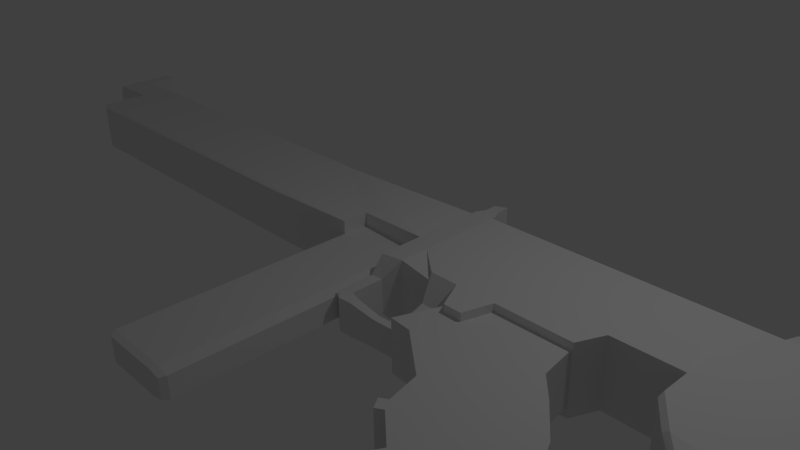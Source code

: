# Source: Thompson.blend  (saved by Blender 2.71.0; exported with 4.5.12 LTS)
import bpy
from mathutils import Matrix  # noqa: F401  (used for matrix-valued properties, if any)

bpy.ops.wm.read_factory_settings(use_empty=True)
scene = bpy.context.scene
scene.name = 'Scene'

# ---- collections
col_collection_1 = bpy.data.collections.new('Collection 1'); scene.collection.children.link(col_collection_1)

# ---- materials (node trees are filled in below, after node groups)
mat_material = bpy.data.materials.new('Material')
mat_material.alpha_threshold = 0.0
mat_material.use_transparent_shadow = False
mat_material.roughness = 0.5
mat_material.line_color = (0.0, 0.0, 0.0, 1.0)

# ---- material node trees

# ---- world
world_world = bpy.data.worlds.new('World'); scene.world = world_world
world_world.color = (0.05088, 0.05088, 0.05088)
world_world.use_sun_shadow = False
world_world.sun_shadow_jitter_overblur = 0.0
world_world.cycles.sampling_method = 'MANUAL'
world_world.cycles.sample_map_resolution = 256

# ---- cameras
cam_camera = bpy.data.cameras.new('Camera')
cam_camera.clip_end = 100.0
cam_camera.lens = 35.0
cam_camera.sensor_width = 32.0
cam_camera.sensor_height = 18.0
cam_camera.ortho_scale = 7.314
cam_camera.dof.focus_distance = 0.0
cam_camera.dof.aperture_fstop = 128.0

# ---- lights
light_lamp = bpy.data.lights.new('Lamp', 'POINT')
light_lamp.transmission_factor = 0.0
light_lamp.cutoff_distance = 30.0
light_lamp.energy = 100.0
light_lamp.shadow_buffer_clip_start = 1.001
light_lamp.shadow_soft_size = 0.1
light_lamp.shadow_maximum_resolution = 0.006
light_lamp.use_absolute_resolution = True
light_lamp.cycles.use_multiple_importance_sampling = False

# ---- meshes
me_cube = bpy.data.meshes.new('Cube')
me_cube.from_pydata([(4.344, 3.499, -1.932), (4.408, 5.683, -1.932), (7.319, 5.571, -1.932), (6.875, 0.496, -1.932), (4.344, 3.499, 1.932), (4.408, 5.683, 1.932), (7.319, 5.571, 1.932), (6.875, 0.496, 1.932), (4.408, 4.53, 1.932), (4.408, 4.53, -1.932), (3.693, 3.554, -1.932), (3.693, 3.554, 1.932), (4.317, 5.136, 1.932), (4.317, 5.136, -1.932), (5.679, 2.425, -1.932), (5.679, 2.425, 1.932), (6.043, 1.214, -1.932), (6.043, 1.214, 1.932), (5.866, 1.499, -1.932), (5.866, 1.499, 1.932), (5.842, 1.089, -1.932), (5.842, 1.089, 1.932), (5.664, 1.374, -1.932), (5.664, 1.374, 1.932), (7.488, 4.383, -1.932), (7.065, -0.452, -1.932), (7.488, 4.383, 1.932), (7.065, -0.452, 1.932), (8.072, 3.752, -1.932), (7.718, -0.2918, -1.932), (8.072, 3.752, 1.932), (7.718, -0.2918, 1.932), (8.867, 2.771, -1.932), (8.672, 0.5361, -1.932), (8.867, 2.771, 1.932), (8.672, 0.5361, 1.932), (9.196, 2.058, -1.932), (9.119, 1.181, -1.932), (9.196, 2.058, 1.932), (9.119, 1.181, 1.932), (6.671, 0.1475, -1.932), (6.671, 0.1475, 1.932), (6.788, -0.4329, -1.932), (6.788, -0.4329, 1.932), (6.501, -0.02928, -1.932), (6.501, -0.02928, 1.932), (6.562, -0.3356, -1.932), (6.562, -0.3356, 1.932), (9.681, 5.253, -2.697), (9.681, 7.411, -2.697), (11.84, 7.411, -2.697), (11.84, 5.253, -2.697), (9.681, 5.253, 2.697), (9.681, 7.411, 2.697), (11.84, 7.411, 2.697), (11.84, 5.253, 2.697), (10.4, 4.266, -2.697), (12.51, 3.842, -2.697), (10.4, 4.266, 2.697), (12.51, 3.842, 2.697), (16.3, 5.879, -2.222), (16.3, 4.101, -2.222), (16.3, 5.879, 2.222), (16.3, 4.101, 2.222), (16.86, 2.938, -2.222), (16.86, 2.938, 2.222), (18.07, 6.285, -3.005), (17.82, 3.895, -3.005), (18.07, 6.285, 3.005), (17.82, 3.895, 3.005), (17.65, 2.331, -3.005), (17.65, 2.331, 3.005), (27.34, 4.016, -3.005), (27.09, 1.626, -3.005), (27.34, 4.016, 3.005), (27.09, 1.626, 3.005), (21.27, -0.1704, -3.005), (21.27, -0.1704, 3.005), (26.95, -2.523, -2.215), (26.95, -2.523, 2.215), (26.14, -2.773, -2.215), (26.14, -2.773, 2.215), (27.44, 3.704, -2.698), (27.21, 1.558, -2.698), (27.44, 3.704, 2.698), (27.21, 1.558, 2.698), (27.08, -2.167, -1.989), (27.08, -2.167, 1.989), (18.76, 6.202, -2.568), (18.76, 6.202, 2.568), (26.69, 4.263, -2.568), (26.69, 4.263, 2.568), (12.31, 7.417, -2.342), (12.31, 7.417, 2.342), (16.19, 6.087, -1.93), (16.19, 6.087, 1.93), (17.73, 6.44, -2.61), (17.73, 6.44, 2.61), (10.75, 3.869, -2.52), (12.73, 3.473, -2.52), (10.75, 3.869, 2.52), (12.73, 3.473, 2.52), (16.79, 2.628, -2.077), (16.79, 2.628, 2.077), (17.53, 2.06, -2.809), (17.53, 2.06, 2.809), (20.92, -0.2777, -2.809), (20.92, -0.2777, 2.809), (25.47, -2.71, -2.07), (25.47, -2.71, 2.07), (9.601, 5.174, -2.304), (9.601, 7.017, -2.304), (9.601, 5.174, 2.304), (9.601, 7.017, 2.304), (10.21, 4.33, -2.304), (10.21, 4.33, 2.304), (10.52, 3.991, -2.153), (10.52, 3.991, 2.153), (1.134, 1.0, -1.0), (1.134, -1.0, -1.0), (-0.8656, -1.0, -1.0), (-0.8656, 1.0, -1.0), (1.134, 1.0, 1.0), (1.134, -1.0, 1.0), (-0.8656, -1.0, 1.0), (-0.8656, 1.0, 1.0), (1.489, 1.0, -0.8), (1.489, -1.0, -0.8), (1.489, 1.0, 0.8), (1.489, -1.0, 0.8), (1.08, -1.184, -0.9), (-0.7204, -1.184, -0.9), (1.08, -1.184, 0.9), (-0.7204, -1.184, 0.9), (1.399, -1.184, -0.72), (1.399, -1.184, 0.72), (1.134, 7.54, -1.0), (-0.8656, 7.54, -1.0), (1.134, 7.54, 1.0), (-0.8656, 7.54, 1.0), (1.489, 7.54, -0.8), (1.489, 7.54, 0.8), (-0.8273, 6.766, -2.042), (-3.664, 8.581, -2.042), (1.475, 8.7, -2.31), (1.475, 6.647, -2.31), (-0.8273, 6.766, 2.042), (-3.664, 8.581, 2.042), (1.475, 8.7, 2.31), (1.475, 6.647, 2.31), (2.214, 8.71, -2.533), (2.214, 6.458, -2.533), (2.214, 8.71, 2.533), (2.214, 6.458, 2.533), (14.06, 8.71, -1.9), (14.06, 6.458, -2.533), (14.06, 8.71, 2.533), (14.06, 6.458, 2.533), (14.06, 8.606, -2.3), (14.06, 6.561, -2.3), (14.06, 8.606, 2.3), (14.06, 6.561, 2.3), (14.17, 8.792, -2.718), (14.17, 6.376, -2.718), (14.17, 8.792, 2.718), (14.17, 6.376, 2.718), (14.71, 8.792, -2.718), (14.71, 6.376, -2.718), (14.71, 8.792, 2.718), (14.71, 6.376, 2.718), (14.85, 8.687, -2.481), (14.85, 6.481, -2.481), (14.85, 8.687, 2.481), (14.85, 6.481, 2.481), (10.18, 8.71, -1.9), (10.18, 8.71, 2.533), (10.18, 8.71, -1.271), (14.06, 8.71, -1.271), (10.18, 8.71, 1.904), (14.06, 8.71, 1.904), (10.43, 9.587, -1.06), (13.8, 9.587, -1.06), (10.43, 9.587, 1.694), (13.8, 9.587, 1.694), (13.8, 9.013, -0.3786), (10.43, 9.013, -0.3786), (10.43, 9.013, 0.9888), (13.8, 9.013, 0.9888), (9.783, 6.458, -2.533), (9.783, 6.458, 2.533), (2.214, 6.178, -2.533), (2.214, 6.178, 2.533), (9.783, 6.178, -2.533), (9.783, 6.178, 2.533), (7.749, 6.178, 2.533), (7.749, 6.178, -2.533), (3.15, 5.413, -2.533), (3.15, 5.413, 2.533), (7.41, 5.413, 2.533), (7.41, 5.413, -2.533), (5.173, 5.413, 2.533), (5.173, 5.413, -2.533), (3.986, 5.413, 2.533), (3.986, 5.413, -2.533), (4.921, 4.559, 2.533), (4.921, 4.559, -2.533), (4.39, 4.559, 2.533), (4.39, 4.559, -2.533), (3.304, 4.93, -0.9766), (3.304, 4.93, 0.9766), (3.707, 4.93, 0.9766), (3.707, 4.93, -0.9766), (3.316, 4.381, -0.5872), (3.316, 4.381, 0.5872), (3.509, 4.236, 0.5872), (3.509, 4.236, -0.5872), (3.083, 4.059, -0.4579), (3.083, 4.059, 0.4579), (3.234, 3.946, 0.4579), (3.234, 3.946, -0.4579), (1.475, 5.308, -2.31), (1.475, 5.308, 2.31), (2.214, 5.308, -2.533), (2.214, 5.308, 2.533), (3.342, 6.458, -2.02), (3.342, 6.458, 2.02), (3.342, 5.308, -2.02), (3.342, 5.308, 2.02), (1.476, 4.919, -1.118), (1.476, 4.919, 1.118), (1.876, 4.919, -1.226), (1.876, 4.919, 1.226), (1.476, 3.792, -1.118), (1.476, 3.792, 1.118), (1.799, 3.558, -1.226), (1.799, 3.558, 1.226), (1.876, 3.942, 1.226), (1.876, 3.942, -1.226), (2.2, 3.584, -1.226), (2.2, 3.584, 1.226), (2.2, 3.851, 1.226), (2.2, 3.851, -1.226), (3.016, 3.583, -1.0), (3.016, 3.583, 1.0), (3.016, 3.801, 1.0), (3.016, 3.801, -1.0), (3.995, 3.624, -1.0), (3.995, 3.624, 1.0), (3.955, 3.838, 1.0), (3.955, 3.838, -1.0), (1.473, 8.862, -2.31), (1.473, 8.862, 2.31), (2.212, 8.872, -2.533), (2.212, 8.872, 2.533), (2.212, 8.872, 0.0), (1.475, 8.7, 0.0), (1.473, 8.862, 0.0), (2.212, 8.872, -1.267), (1.473, 8.862, -1.155), (2.212, 8.872, 1.267), (1.473, 8.862, 1.155), (1.608, 9.118, -2.31), (1.608, 9.118, 2.31), (2.07, 9.124, -2.533), (2.07, 9.124, 2.533), (2.07, 9.124, -1.267), (1.608, 9.118, -1.155), (2.07, 9.124, 1.267), (1.608, 9.118, 1.155), (1.605, 9.524, -2.31), (1.605, 9.524, 2.31), (2.066, 9.524, -2.533), (2.066, 9.524, 2.533), (2.066, 9.524, -1.267), (1.605, 9.524, -1.155), (2.066, 9.524, 1.267), (1.605, 9.524, 1.155), (-15.14, 6.766, -2.042), (-15.14, 8.581, -2.042), (-15.14, 6.766, 2.042), (-15.14, 8.581, 2.042), (-0.8273, 5.96, -2.042), (-0.8273, 5.96, 2.042), (-15.14, 5.96, -2.042), (-15.14, 5.96, 2.042), (-3.909, 5.852, -1.955), (-3.909, 5.852, 1.955), (-14.89, 5.852, -1.955), (-14.89, 5.852, 1.955), (-3.874, 8.662, -1.967), (-3.874, 8.662, 1.967), (-14.93, 8.662, -1.967), (-14.93, 8.662, 1.967), (-15.14, 7.585, 2.042), (-15.14, 7.585, -2.042), (-16.32, 8.581, -2.042), (-16.32, 8.581, 2.042), (-16.32, 7.585, 2.042), (-16.32, 7.585, -2.042), (-16.43, 8.922, -2.042), (-16.43, 8.922, 2.042), (-16.43, 7.573, 2.042), (-16.43, 7.573, -2.042), (-16.83, 8.922, -2.042), (-16.83, 8.922, 2.042), (-16.83, 7.57, 2.042), (-16.83, 7.57, -2.042), (-17.39, 8.821, -1.11), (-17.39, 8.821, 1.11), (-17.39, 7.754, 1.11), (-17.39, 7.754, -1.11), (-16.83, 8.922, 0.0), (-16.43, 8.922, 0.0), (-16.43, 8.922, 1.021), (-16.83, 8.922, 1.021), (-16.83, 8.922, -1.021), (-16.43, 8.922, -1.021), (-16.43, 9.613, -2.042), (-16.43, 9.613, 2.042), (-16.83, 9.613, -2.042), (-16.83, 9.613, 2.042), (-16.43, 9.613, 1.021), (-16.83, 9.613, 1.021), (-16.83, 9.613, -1.021), (-16.43, 9.613, -1.021)], [], [(6, 2, 1), (15, 4, 0), (2, 24, 25), (2, 14, 0), (2, 3, 14), (8, 4, 15), (12, 13, 10), (4, 8, 12), (0, 10, 13), (4, 11, 10), (14, 18, 19), (19, 18, 22), (7, 17, 16), (7, 15, 19), (3, 16, 18), (20, 21, 23), (19, 23, 21), (18, 16, 20), (17, 21, 20), (24, 28, 29), (7, 41, 43), (6, 26, 24), (6, 7, 27), (25, 29, 31), (29, 28, 32), (26, 27, 31), (26, 30, 28), (29, 33, 35), (32, 36, 37), (30, 34, 32), (31, 35, 34), (39, 37, 36), (33, 37, 39), (34, 38, 36), (35, 39, 38), (41, 45, 47), (3, 25, 42), (27, 43, 42), (3, 40, 41), (44, 46, 47), (40, 42, 46), (43, 47, 46), (40, 44, 45), (54, 50, 49), (100, 117, 116), (51, 61, 64), (48, 51, 57), (49, 50, 51), (54, 53, 52), (77, 71, 105), (52, 58, 59), (55, 59, 65), (98, 116, 114), (76, 106, 104), (61, 67, 70), (63, 65, 71), (50, 60, 61), (54, 55, 63), (66, 60, 94), (70, 67, 73), (71, 77, 75), (80, 81, 109), (61, 60, 66), (63, 69, 68), (68, 97, 95), (79, 87, 85), (77, 81, 79), (66, 72, 73), (81, 77, 107), (68, 69, 75), (79, 81, 80), (74, 91, 89), (76, 73, 78), (78, 73, 83), (80, 108, 106), (85, 83, 82), (83, 85, 87), (78, 86, 87), (72, 82, 83), (74, 75, 85), (89, 91, 90), (72, 74, 84), (72, 90, 91), (72, 66, 88), (66, 68, 89), (93, 95, 94), (95, 97, 96), (54, 62, 95), (66, 96, 97), (50, 92, 94), (54, 93, 92), (100, 98, 99), (101, 99, 102), (107, 106, 108), (5, 1, 9), (104, 106, 107), (102, 64, 70), (71, 65, 103), (57, 64, 102), (59, 101, 103), (100, 58, 115), (56, 57, 99), (58, 100, 101), (113, 111, 110), (110, 114, 115), (115, 114, 116), (58, 52, 112), (56, 114, 110), (49, 48, 110), (53, 113, 112), (53, 49, 111), (134, 132, 133), (3, 2, 25), (15, 6, 5), (9, 1, 2), (15, 7, 6), (9, 13, 12), (17, 7, 19), (14, 3, 18), (26, 6, 27), (33, 29, 32), (33, 32, 37), (30, 31, 34), (34, 35, 38), (98, 100, 116), (64, 61, 70), (69, 63, 71), (109, 81, 107), (68, 74, 89), (76, 80, 106), (82, 72, 84), (90, 72, 88), (68, 66, 97), (103, 102, 105), (98, 56, 99), (59, 58, 101), (113, 53, 111), (125, 124, 123), (123, 129, 128), (129, 123, 132), (124, 125, 121), (128, 141, 138), (126, 128, 129), (127, 134, 130), (118, 136, 140), (119, 118, 126), (129, 135, 134), (195, 201, 190), (124, 133, 132), (124, 120, 131), (120, 119, 130), (136, 137, 139), (136, 138, 141), (126, 140, 141), (122, 138, 139), (121, 125, 139), (121, 137, 136), (144, 150, 151), (143, 147, 148), (144, 143, 255), (294, 143, 142), (143, 144, 145), (149, 148, 147), (174, 188, 151), (149, 221, 223), (148, 149, 153), (189, 193, 192), (119, 120, 121), (154, 158, 159), (175, 156, 179), (159, 158, 162), (175, 152, 153), (157, 161, 160), (155, 159, 161), (162, 166, 167), (160, 177, 179), (161, 165, 164), (159, 163, 165), (167, 166, 170), (158, 160, 164), (163, 167, 169), (165, 169, 168), (164, 168, 166), (173, 171, 170), (168, 169, 173), (167, 171, 173), (176, 177, 154), (168, 172, 170), (152, 175, 178), (178, 176, 150), (185, 184, 181), (177, 176, 180), (187, 183, 179), (185, 180, 176), (186, 187, 184), (182, 183, 187), (189, 188, 155), (194, 198, 199), (151, 190, 191), (220, 229, 221), (188, 192, 195), (194, 195, 192), (190, 196, 197), (202, 210, 211), (198, 194, 200), (196, 190, 203), (200, 201, 199), (203, 207, 206), (207, 205, 204), (203, 201, 205), (202, 206, 204), (201, 200, 204), (211, 210, 214), (202, 197, 209), (203, 211, 208), (214, 218, 219), (196, 208, 209), (209, 213, 214), (208, 211, 215), (208, 212, 213), (216, 219, 218), (214, 213, 217), (215, 219, 216), (212, 216, 217), (223, 221, 229), (145, 151, 222), (151, 224, 226), (225, 227, 226), (243, 239, 234), (223, 227, 225), (222, 226, 227), (153, 225, 224), (233, 236, 231), (235, 236, 233), (232, 234, 235), (223, 231, 230), (220, 228, 229), (236, 240, 241), (234, 232, 237), (232, 228, 230), (231, 236, 237), (240, 244, 245), (236, 235, 239), (237, 241, 238), (244, 248, 249), (265, 257, 150), (240, 239, 243), (241, 245, 242), (248, 247, 246), (238, 242, 243), (244, 243, 247), (245, 249, 246), (242, 246, 247), (256, 254, 257), (257, 265, 266), (262, 251, 152), (150, 254, 152), (148, 251, 260), (255, 256, 258), (256, 260, 259), (260, 268, 267), (265, 273, 274), (267, 268, 276), (251, 262, 268), (259, 267, 264), (258, 266, 261), (253, 264, 262), (250, 261, 263), (252, 263, 265), (276, 270, 272), (274, 273, 271), (262, 270, 276), (267, 275, 272), (264, 272, 270), (263, 261, 269), (263, 271, 273), (266, 274, 269), (293, 297, 298), (279, 284, 282), (147, 290, 292), (142, 281, 283), (146, 147, 280), (284, 288, 286), (277, 283, 284), (146, 282, 281), (286, 288, 287), (283, 287, 288), (281, 285, 287), (282, 286, 285), (289, 291, 292), (280, 292, 291), (143, 278, 291), (143, 289, 290), (279, 293, 294), (298, 297, 301), (294, 298, 295), (278, 295, 296), (280, 296, 297), (301, 305, 306), (298, 302, 299), (297, 296, 300), (295, 312, 296), (299, 302, 306), (305, 309, 310), (314, 322, 321), (300, 304, 305), (309, 308, 307), (306, 310, 307), (307, 308, 314), (315, 303, 307), (312, 311, 314), (316, 324, 323), (316, 315, 311), (317, 319, 323), (321, 322, 320), (313, 321, 318), (304, 320, 322), (300, 318, 320), (303, 319, 317), (315, 323, 319), (299, 317, 324), (131, 130, 133), (135, 132, 134), (146, 142, 145), (294, 278, 143), (188, 174, 154), (148, 152, 251), (155, 154, 159), (189, 157, 156), (157, 155, 161), (158, 154, 177), (156, 160, 179), (158, 177, 160), (161, 159, 165), (162, 158, 164), (169, 167, 173), (166, 168, 170), (179, 183, 182), (176, 174, 150), (177, 181, 184), (178, 182, 186), (184, 187, 177), (187, 179, 177), (176, 178, 186), (176, 186, 185), (153, 194, 189), (188, 195, 151), (194, 193, 189), (194, 153, 191), (203, 202, 211), (202, 200, 191), (191, 197, 202), (195, 199, 201), (190, 201, 203), (197, 196, 209), (149, 145, 221), (222, 230, 228), (222, 223, 230), (228, 232, 233), (235, 234, 239), (258, 257, 266), (150, 144, 252), (148, 260, 255), (263, 252, 144), (255, 258, 144), (150, 257, 254), (254, 259, 152), (259, 253, 152), (260, 256, 255), (259, 260, 267), (258, 250, 144), (280, 147, 292), (282, 284, 286), (293, 279, 146), (283, 281, 287), (289, 143, 291), (295, 299, 316), (306, 305, 310), (295, 316, 312), (312, 313, 296), (313, 300, 296), (308, 304, 314), (315, 307, 311), (305, 304, 308), (107, 105, 102), (5, 6, 1), (14, 15, 0), (9, 2, 0), (11, 12, 10), (11, 4, 12), (9, 0, 13), (0, 4, 10), (15, 14, 19), (23, 19, 22), (3, 7, 16), (22, 20, 23), (17, 19, 21), (22, 18, 20), (16, 17, 20), (25, 24, 29), (27, 7, 43), (2, 6, 24), (27, 25, 31), (30, 26, 31), (24, 26, 28), (31, 29, 35), (28, 30, 32), (38, 39, 36), (35, 33, 39), (32, 34, 36), (43, 41, 47), (40, 3, 42), (25, 27, 42), (7, 3, 41), (45, 44, 47), (44, 40, 46), (42, 43, 46), (41, 40, 45), (53, 54, 49), (57, 51, 64), (56, 48, 57), (48, 49, 51), (55, 54, 52), (107, 77, 105), (55, 52, 59), (63, 55, 65), (56, 98, 114), (70, 76, 104), (51, 50, 61), (62, 54, 63), (96, 66, 94), (76, 70, 73), (69, 71, 75), (108, 80, 109), (67, 61, 66), (62, 63, 68), (62, 68, 95), (75, 79, 85), (75, 77, 79), (67, 66, 73), (74, 68, 75), (78, 79, 80), (80, 76, 78), (86, 78, 83), (84, 85, 82), (86, 83, 87), (79, 78, 87), (73, 72, 83), (84, 74, 85), (88, 89, 90), (74, 72, 91), (88, 66, 89), (92, 93, 94), (94, 95, 96), (93, 54, 95), (60, 50, 94), (50, 54, 92), (101, 100, 99), (103, 101, 102), (109, 107, 108), (8, 5, 9), (104, 102, 70), (105, 71, 103), (99, 57, 102), (65, 59, 103), (117, 100, 115), (112, 113, 110), (112, 110, 115), (117, 115, 116), (115, 58, 112), (48, 56, 110), (111, 49, 110), (52, 53, 112), (130, 134, 133), (8, 15, 5), (8, 9, 12), (122, 125, 123), (122, 123, 128), (135, 129, 132), (120, 124, 121), (122, 128, 138), (127, 126, 129), (119, 127, 130), (126, 118, 140), (127, 119, 126), (127, 129, 134), (151, 195, 190), (123, 124, 132), (133, 124, 131), (131, 120, 130), (138, 136, 139), (140, 136, 141), (128, 126, 141), (125, 122, 139), (137, 121, 139), (118, 121, 136), (145, 144, 151), (255, 143, 148), (277, 294, 142), (142, 143, 145), (146, 149, 147), (150, 174, 151), (153, 149, 223), (152, 148, 153), (188, 189, 192), (118, 119, 121), (178, 175, 179), (163, 159, 162), (189, 175, 153), (156, 157, 160), (163, 162, 167), (160, 161, 164), (171, 167, 170), (165, 163, 169), (164, 165, 168), (162, 164, 166), (172, 173, 170), (172, 168, 173), (174, 176, 154), (152, 178, 150), (180, 185, 181), (181, 177, 180), (185, 186, 184), (186, 182, 187), (157, 189, 155), (195, 194, 199), (153, 151, 191), (145, 220, 221), (193, 194, 192), (191, 190, 197), (198, 200, 199), (202, 203, 206), (206, 207, 204), (207, 203, 205), (200, 202, 204), (205, 201, 204), (215, 211, 214), (210, 202, 209), (196, 203, 208), (215, 214, 219), (210, 209, 214), (212, 208, 215), (209, 208, 213), (217, 216, 218), (218, 214, 217), (212, 215, 216), (213, 212, 217), (231, 223, 229), (220, 145, 222), (222, 151, 226), (224, 225, 226), (238, 243, 234), (153, 223, 225), (223, 222, 227), (151, 153, 224), (229, 233, 231), (233, 232, 235), (237, 236, 241), (237, 232, 230), (230, 231, 237), (241, 240, 245), (240, 236, 239), (234, 237, 238), (245, 244, 249), (252, 265, 150), (244, 240, 243), (238, 241, 242), (249, 248, 246), (248, 244, 247), (242, 245, 246), (243, 242, 247), (258, 256, 257), (253, 262, 152), (254, 256, 259), (266, 265, 274), (275, 267, 276), (260, 251, 268), (253, 259, 264), (250, 258, 261), (275, 276, 272), (269, 274, 271), (268, 262, 276), (264, 267, 272), (262, 264, 270), (271, 263, 269), (265, 263, 273), (261, 266, 269), (294, 293, 298), (146, 279, 282), (277, 142, 283), (293, 146, 280), (279, 277, 284), (142, 146, 281), (285, 286, 287), (284, 283, 288), (281, 282, 285), (290, 289, 292), (278, 280, 291), (147, 143, 290), (277, 279, 294), (302, 298, 301), (278, 294, 295), (280, 278, 296), (293, 280, 297), (302, 301, 306), (295, 298, 299), (301, 297, 300), (303, 299, 306), (313, 314, 321), (301, 300, 305), (310, 309, 307), (303, 306, 307), (311, 307, 314), (313, 312, 314), (315, 316, 323), (312, 316, 311), (324, 317, 323), (318, 321, 320), (300, 313, 318), (314, 304, 322), (304, 300, 320), (299, 303, 317), (303, 315, 319), (316, 299, 324), (149, 146, 145), (155, 188, 154), (175, 189, 156), (178, 179, 182), (200, 194, 191), (220, 222, 228), (229, 228, 233), (250, 263, 144), (309, 305, 308), (104, 107, 102)])
_uv = me_cube.uv_layers.new(name='UVMap')
_uv.uv.foreach_set('vector', [0.5682, 0.9881, 0.5341, 0.9881, 0.5341, 0.9301, 0.6023, 0.9512, 0.6023, 0.9811, 0.5682, 0.9811, 0.8617, 0.7628, 0.8742, 0.7392, 0.945, 0.6576, 0.8617, 0.7628, 0.9319, 0.7279, 0.9416, 0.765, 0.8617, 0.7628, 0.936, 0.6772, 0.9319, 0.7279, 0.9269, 0.5208, 0.9416, 0.5385, 0.9319, 0.5757, 0.6023, 0.9647, 0.6023, 0.9301, 0.6336, 0.9301, 0.9416, 0.5385, 0.9269, 0.5208, 0.9206, 0.5087, 0.9416, 0.765, 0.9524, 0.7747, 0.9206, 0.7949, 0.6919, 0.9647, 0.6778, 0.9647, 0.6778, 0.9301, 0.5682, 0.9512, 0.5682, 0.9301, 0.6023, 0.9301, 0.9524, 0.7729, 0.9524, 0.7382, 0.9576, 0.7382, 0.6584, 0.9301, 0.6778, 0.9301, 0.6778, 0.9647, 0.936, 0.6264, 0.9319, 0.5757, 0.9407, 0.5949, 0.936, 0.6772, 0.9413, 0.7012, 0.9407, 0.7087, 0.7178, 0.9647, 0.7178, 0.9301, 0.7248, 0.9301, 0.9407, 0.5949, 0.9459, 0.5944, 0.9465, 0.6019, 0.9407, 0.7087, 0.9413, 0.7012, 0.9465, 0.7016, 0.7364, 0.9647, 0.7317, 0.9647, 0.7317, 0.9301, 0.8742, 0.7392, 0.8721, 0.72, 0.9313, 0.6518, 0.936, 0.6264, 0.9441, 0.6299, 0.9497, 0.642, 0.9524, 0.6879, 0.9524, 0.6611, 0.9865, 0.6611, 0.8617, 0.5407, 0.936, 0.6264, 0.945, 0.646, 0.5341, 0.9409, 0.5341, 0.9559, 0.5, 0.9559, 0.9313, 0.6518, 0.8721, 0.72, 0.8709, 0.6917, 0.8742, 0.5644, 0.945, 0.646, 0.9313, 0.6518, 0.9524, 0.6611, 0.9524, 0.6442, 0.9865, 0.6442, 0.5341, 0.9559, 0.5341, 0.9794, 0.5, 0.9794, 0.8709, 0.6917, 0.8744, 0.6745, 0.8872, 0.6597, 0.9524, 0.6442, 0.9524, 0.6186, 0.9865, 0.6186, 0.9313, 0.6518, 0.9036, 0.6495, 0.8709, 0.6118, 0.9524, 0.5827, 0.9865, 0.5827, 0.9865, 0.6013, 0.5341, 0.9794, 0.5341, 0.9911, 0.5, 0.9911, 0.9524, 0.6186, 0.9524, 0.6013, 0.9865, 0.6013, 0.9036, 0.6495, 0.8872, 0.6438, 0.8744, 0.629, 0.9441, 0.6299, 0.9495, 0.6309, 0.9524, 0.6372, 0.936, 0.6772, 0.945, 0.6576, 0.9497, 0.6616, 0.5, 0.9409, 0.5, 0.9348, 0.5341, 0.9348, 0.7178, 0.9647, 0.7105, 0.9647, 0.7105, 0.9301, 0.7248, 0.9301, 0.7317, 0.9301, 0.7317, 0.9647, 0.9441, 0.6736, 0.9497, 0.6616, 0.9524, 0.6664, 0.5, 0.9348, 0.5, 0.9301, 0.5341, 0.9301, 0.7105, 0.9647, 0.7054, 0.9647, 0.7054, 0.9301, 0.8113, 0.7825, 0.859, 0.7825, 0.859, 0.8263, 0.9558, 0.9343, 0.9526, 0.9392, 0.9145, 0.9392, 0.5973, 0.5587, 0.5965, 0.6617, 0.5746, 0.6801, 0.5857, 0.5119, 0.5973, 0.5587, 0.5708, 0.5811, 0.6319, 0.5, 0.6435, 0.5468, 0.5973, 0.5587, 0.7978, 0.8832, 0.7862, 0.93, 0.74, 0.9182, 0.6864, 0.6367, 0.7205, 0.729, 0.714, 0.7302, 0.74, 0.9182, 0.7228, 0.8972, 0.7251, 0.849, 0.7516, 0.8714, 0.7251, 0.849, 0.7289, 0.7499, 0.9539, 0.5, 0.9572, 0.5038, 0.9558, 0.5127, 0.5321, 0.7934, 0.5279, 0.7862, 0.5597, 0.6999, 0.5965, 0.6617, 0.6005, 0.696, 0.5662, 0.701, 0.7508, 0.7684, 0.7289, 0.7499, 0.7205, 0.729, 0.6435, 0.5468, 0.6345, 0.6519, 0.5965, 0.6617, 0.7978, 0.8832, 0.7516, 0.8714, 0.7508, 0.7684, 0.653, 0.6884, 0.6345, 0.6519, 0.6382, 0.6482, 0.5662, 0.701, 0.6005, 0.696, 0.6018, 0.9097, 0.7205, 0.729, 0.6864, 0.6367, 0.7561, 0.5203, 0.8669, 0.8223, 0.906, 0.8223, 0.9048, 0.837, 0.5965, 0.6617, 0.6345, 0.6519, 0.653, 0.6884, 0.7508, 0.7684, 0.7548, 0.734, 0.8073, 0.7417, 0.8073, 0.7417, 0.8086, 0.7501, 0.7926, 0.7818, 0.6663, 0.5009, 0.6746, 0.5, 0.7552, 0.5174, 0.6864, 0.6367, 0.6566, 0.5171, 0.6663, 0.5009, 0.653, 0.6884, 0.6543, 0.9021, 0.6018, 0.9097, 0.6566, 0.5171, 0.6864, 0.6367, 0.6822, 0.6439, 0.8073, 0.7417, 0.7548, 0.734, 0.7561, 0.5203, 0.906, 0.8036, 0.906, 0.8223, 0.8669, 0.8223, 0.8086, 0.5, 0.8125, 0.5109, 0.8125, 0.6534, 0.5321, 0.7934, 0.6018, 0.9097, 0.512, 0.9291, 0.512, 0.9291, 0.6018, 0.9097, 0.6009, 0.9126, 0.5023, 0.9129, 0.5, 0.8979, 0.5279, 0.7862, 0.8113, 0.9136, 0.859, 0.9136, 0.859, 0.959, 0.859, 0.9136, 0.8113, 0.9136, 0.8176, 0.8333, 0.8547, 0.8263, 0.8527, 0.8333, 0.8176, 0.8333, 0.6543, 0.9021, 0.648, 0.9057, 0.6009, 0.9126, 0.8086, 0.528, 0.7561, 0.5203, 0.7552, 0.5174, 0.8125, 0.6534, 0.8125, 0.5109, 0.8578, 0.5109, 0.8617, 0.9664, 0.8086, 0.9664, 0.8113, 0.959, 0.8617, 0.5, 0.8578, 0.5109, 0.8125, 0.5109, 0.8617, 0.5, 0.8617, 0.6667, 0.8578, 0.6534, 0.8617, 0.6667, 0.8086, 0.6667, 0.8125, 0.6534, 0.8145, 0.7728, 0.8181, 0.7068, 0.8522, 0.7068, 0.8181, 0.7068, 0.8121, 0.6722, 0.8582, 0.6722, 0.7978, 0.8832, 0.7888, 0.7782, 0.7926, 0.7818, 0.8617, 0.6667, 0.8582, 0.6722, 0.8121, 0.6722, 0.6435, 0.5468, 0.646, 0.5569, 0.6382, 0.6482, 0.8113, 0.7825, 0.8145, 0.7728, 0.8558, 0.7728, 0.9558, 0.9343, 0.9113, 0.9343, 0.9113, 0.8915, 0.9558, 0.8915, 0.9113, 0.8915, 0.9152, 0.8036, 0.9113, 0.9313, 0.8617, 0.9313, 0.8682, 0.837, 0.6584, 0.9301, 0.6584, 0.9647, 0.6336, 0.9647, 0.8617, 1.0, 0.8617, 0.9313, 0.9113, 0.9313, 0.5676, 0.6803, 0.5746, 0.6801, 0.5662, 0.701, 0.7205, 0.729, 0.7289, 0.7499, 0.7219, 0.7497, 0.5708, 0.5811, 0.5746, 0.6801, 0.5676, 0.6803, 0.7251, 0.849, 0.7183, 0.8423, 0.7219, 0.7497, 0.9984, 0.5, 1.0, 0.5104, 0.9965, 0.5127, 0.5684, 0.5329, 0.5708, 0.5811, 0.564, 0.5878, 0.7228, 0.8972, 0.7161, 0.8874, 0.7183, 0.8423, 0.9965, 0.5744, 0.9558, 0.5744, 0.9558, 0.5341, 0.9558, 0.5341, 0.9558, 0.5127, 0.9965, 0.5127, 0.9965, 0.5127, 0.9558, 0.5127, 0.9572, 0.5038, 1.0, 0.5104, 1.0, 0.5354, 0.9965, 0.5341, 0.9524, 0.5104, 0.9558, 0.5127, 0.9558, 0.5341, 0.9524, 0.5827, 0.9524, 0.5354, 0.9558, 0.5341, 1.0, 0.5827, 0.9965, 0.5744, 0.9965, 0.5341, 1.0, 0.5827, 0.9524, 0.5827, 0.9558, 0.5744, 0.4292, 0.913, 0.456, 0.9181, 0.456, 0.9471, 0.936, 0.6772, 0.8617, 0.7628, 0.945, 0.6576, 0.9319, 0.5757, 0.8617, 0.5407, 0.9118, 0.5, 0.9269, 0.7828, 0.9118, 0.8036, 0.8617, 0.7628, 0.9319, 0.5757, 0.936, 0.6264, 0.8617, 0.5407, 0.7054, 0.9647, 0.6919, 0.9647, 0.6919, 0.9301, 0.9413, 0.6024, 0.936, 0.6264, 0.9407, 0.5949, 0.9319, 0.7279, 0.936, 0.6772, 0.9407, 0.7087, 0.8742, 0.5644, 0.8617, 0.5407, 0.945, 0.646, 0.9036, 0.654, 0.9313, 0.6518, 0.8709, 0.6917, 0.9036, 0.654, 0.8709, 0.6917, 0.8872, 0.6597, 0.8721, 0.5836, 0.9313, 0.6518, 0.8709, 0.6118, 0.8709, 0.6118, 0.9036, 0.6495, 0.8744, 0.629, 0.9113, 0.9343, 0.9558, 0.9343, 0.9145, 0.9392, 0.5746, 0.6801, 0.5965, 0.6617, 0.5662, 0.701, 0.7548, 0.734, 0.7508, 0.7684, 0.7205, 0.729, 0.6543, 0.5321, 0.6566, 0.5171, 0.6822, 0.6439, 0.8086, 0.6667, 0.8086, 0.5, 0.8125, 0.6534, 0.5321, 0.7934, 0.5023, 0.9129, 0.5279, 0.7862, 0.859, 0.959, 0.8617, 0.9664, 0.8113, 0.959, 0.8578, 0.5109, 0.8617, 0.5, 0.8578, 0.6534, 0.8086, 0.6667, 0.8617, 0.6667, 0.8121, 0.6722, 0.9681, 0.6944, 0.9681, 0.7317, 0.9524, 0.6879, 0.5618, 0.5427, 0.5684, 0.5329, 0.564, 0.5878, 0.7251, 0.849, 0.7228, 0.8972, 0.7183, 0.8423, 0.9965, 0.5744, 1.0, 0.5827, 0.9558, 0.5744, 0.3579, 0.5353, 0.3579, 0.5093, 0.3909, 0.5093, 0.3909, 0.5093, 0.3968, 0.5092, 0.3968, 0.5352, 0.3968, 0.5092, 0.3909, 0.5093, 0.39, 0.5063, 0.4122, 0.6938, 0.4122, 0.726, 0.3791, 0.726, 0.3968, 0.5352, 0.3968, 0.6405, 0.3909, 0.6406, 0.3968, 0.6054, 0.4232, 0.6054, 0.4232, 0.6376, 0.3579, 0.6376, 0.3564, 0.6406, 0.3511, 0.6405, 0.352, 0.6053, 0.352, 0.5062, 0.3579, 0.5063, 0.352, 0.6375, 0.352, 0.6053, 0.3579, 0.6054, 0.4232, 0.6376, 0.4219, 0.6405, 0.3981, 0.6405, 0.04899, 0.6012, 0.06443, 0.6418, 0.05504, 0.6902, 0.3579, 0.5093, 0.3602, 0.5063, 0.39, 0.5063, 0.4122, 0.6938, 0.3791, 0.6938, 0.3807, 0.6909, 0.3189, 0.6375, 0.352, 0.6375, 0.3511, 0.6405, 0.4452, 0.7842, 0.4452, 0.8164, 0.4122, 0.8164, 0.4452, 0.7842, 0.4122, 0.7842, 0.4155, 0.7784, 0.3968, 0.6054, 0.3968, 0.5062, 0.4232, 0.5062, 0.3909, 0.5353, 0.3909, 0.6406, 0.3579, 0.6406, 0.3791, 0.726, 0.4122, 0.726, 0.4122, 0.8313, 0.3189, 0.6053, 0.3189, 0.5062, 0.352, 0.5062, 0.01434, 0.7047, 0.01328, 0.6929, 0.05042, 0.6905, 0.1632, 0.7039, 0.2307, 0.7039, 0.2351, 0.7867, 0.1587, 0.7867, 0.1632, 0.7039, 0.1969, 0.7867, 0.051, 0.9706, 0.02204, 0.7872, 0.05198, 0.7853, 0.02204, 0.7872, 0.01434, 0.7047, 0.04821, 0.7026, 0.1276, 0.7974, 0.09373, 0.7953, 0.1014, 0.7128, 0.008567, 0.5649, 0.04215, 0.5688, 0.05042, 0.6905, 0.08955, 0.7745, 0.1877, 0.7808, 0.1836, 0.8337, 0.04648, 0.776, 0.1718, 0.7841, 0.18, 0.8288, 0.3781, 0.8553, 0.3734, 0.8553, 0.3734, 0.7737, 0.352, 0.6375, 0.3189, 0.6375, 0.3189, 0.6053, 0.3041, 0.8685, 0.3058, 0.862, 0.3396, 0.862, 0.2351, 0.5626, 0.2351, 0.5062, 0.2455, 0.5062, 0.3396, 0.862, 0.3058, 0.862, 0.3027, 0.8553, 0.08396, 0.9233, 0.09264, 0.7953, 0.1298, 0.7977, 0.1587, 0.8683, 0.1604, 0.8646, 0.1943, 0.8646, 0.1587, 0.7867, 0.1604, 0.7904, 0.1604, 0.8646, 0.456, 0.913, 0.4649, 0.913, 0.4649, 0.9519, 0.1943, 0.8646, 0.196, 0.807, 0.196, 0.8582, 0.3396, 0.9361, 0.3426, 0.9429, 0.3027, 0.9429, 0.3396, 0.862, 0.3426, 0.8553, 0.3426, 0.9429, 0.4521, 0.7784, 0.4122, 0.7784, 0.4139, 0.7746, 0.3058, 0.862, 0.3058, 0.9361, 0.3027, 0.9429, 0.4813, 0.8313, 0.4827, 0.8313, 0.4827, 0.9189, 0.171, 0.9226, 0.1798, 0.9226, 0.1798, 0.9615, 0.4812, 0.6909, 0.4827, 0.6909, 0.4827, 0.7784, 0.4504, 0.6947, 0.4504, 0.7746, 0.4139, 0.7746, 0.4122, 0.6909, 0.4521, 0.6909, 0.4504, 0.6947, 0.4827, 0.8313, 0.4849, 0.8351, 0.4849, 0.9151, 0.298, 0.5626, 0.298, 0.5062, 0.3085, 0.5062, 0.4827, 0.6909, 0.4849, 0.6947, 0.4849, 0.7746, 0.2351, 0.6909, 0.2351, 0.5626, 0.2455, 0.5626, 0.2455, 0.5626, 0.298, 0.5626, 0.3189, 0.6909, 0.193, 0.9226, 0.193, 0.8683, 0.2043, 0.8683, 0.4669, 0.9756, 0.4669, 0.913, 0.4813, 0.9171, 0.201, 0.8434, 0.2105, 0.8548, 0.196, 0.8582, 0.4772, 0.7928, 0.4677, 0.7818, 0.4823, 0.7784, 0.1704, 0.9226, 0.1704, 0.8683, 0.193, 0.8683, 0.1587, 0.9226, 0.1587, 0.8683, 0.1704, 0.8683, 0.3734, 0.7737, 0.3734, 0.8553, 0.3027, 0.8553, 0.4838, 0.6632, 0.4786, 0.6632, 0.4786, 0.5816, 0.2947, 0.8757, 0.2994, 0.8757, 0.2994, 0.9573, 0.4012, 0.8313, 0.4076, 0.8866, 0.4012, 0.9057, 0.04215, 0.5688, 0.04677, 0.5685, 0.04899, 0.6012, 0.3763, 0.8553, 0.3763, 0.9369, 0.3426, 0.9369, 0.4521, 0.6909, 0.4677, 0.6909, 0.4677, 0.7725, 0.2347, 0.8683, 0.2268, 0.8432, 0.2268, 0.8118, 0.1414, 0.8942, 0.1284, 0.8988, 0.1438, 0.8582, 0.06665, 0.6743, 0.05504, 0.6902, 0.06573, 0.6609, 0.4232, 0.5816, 0.4232, 0.5062, 0.4602, 0.5062, 0.4673, 0.8313, 0.4813, 0.8313, 0.4813, 0.913, 0.4926, 0.6632, 0.4838, 0.6632, 0.4838, 0.5816, 0.06573, 0.6609, 0.06443, 0.6418, 0.07879, 0.6449, 0.1451, 0.8391, 0.1587, 0.8465, 0.1582, 0.8551, 0.4786, 0.5816, 0.4786, 0.6632, 0.4645, 0.6632, 0.2268, 0.8118, 0.2268, 0.8432, 0.2153, 0.837, 0.4302, 0.6657, 0.4441, 0.6657, 0.4414, 0.6908, 0.4302, 0.6657, 0.4257, 0.6908, 0.419, 0.6908, 0.2153, 0.837, 0.2105, 0.8349, 0.2105, 0.8201, 0.4487, 0.913, 0.4408, 0.8879, 0.4408, 0.8564, 0.4164, 0.664, 0.4191, 0.6553, 0.4228, 0.6539, 0.2233, 0.9359, 0.2298, 0.9341, 0.2298, 0.9459, 0.4408, 0.8879, 0.4317, 0.8816, 0.4317, 0.8627, 0.3788, 0.8701, 0.3763, 0.8701, 0.3763, 0.8553, 0.4228, 0.6539, 0.4191, 0.6553, 0.4168, 0.6492, 0.2298, 0.9459, 0.2267, 0.9517, 0.2238, 0.9506, 0.4317, 0.8816, 0.4263, 0.8795, 0.4263, 0.8648, 0.1908, 0.9476, 0.1798, 0.9412, 0.1848, 0.9226, 0.04821, 0.7026, 0.05042, 0.6905, 0.06939, 0.6892, 0.05042, 0.6905, 0.04941, 0.6724, 0.06838, 0.6711, 0.4602, 0.5062, 0.4793, 0.5062, 0.4793, 0.5651, 0.3227, 0.6751, 0.3189, 0.662, 0.3595, 0.6555, 0.1487, 0.8108, 0.1478, 0.8289, 0.1288, 0.8276, 0.4673, 0.913, 0.4487, 0.9047, 0.4487, 0.8396, 0.4645, 0.6632, 0.4458, 0.655, 0.4458, 0.5899, 0.4491, 0.819, 0.4516, 0.8125, 0.4677, 0.8124, 0.4452, 0.8138, 0.4516, 0.8125, 0.4491, 0.819, 0.3577, 0.6503, 0.3595, 0.6555, 0.3189, 0.6555, 0.4458, 0.6632, 0.4394, 0.6422, 0.4394, 0.6027, 0.4012, 0.8313, 0.4076, 0.8505, 0.4076, 0.8866, 0.3939, 0.6898, 0.3885, 0.6898, 0.3885, 0.6503, 0.3939, 0.6554, 0.3978, 0.6503, 0.4002, 0.6567, 0.3978, 0.6503, 0.4164, 0.6504, 0.4164, 0.6568, 0.4394, 0.6422, 0.4232, 0.6422, 0.4232, 0.6027, 0.3885, 0.6898, 0.375, 0.6861, 0.375, 0.6539, 0.4516, 0.8125, 0.4452, 0.8138, 0.4456, 0.8073, 0.4002, 0.6567, 0.3987, 0.6619, 0.3943, 0.6619, 0.375, 0.6861, 0.3595, 0.6861, 0.3595, 0.6539, 0.4744, 0.7521, 0.4785, 0.7521, 0.4812, 0.7725, 0.45, 0.8073, 0.4456, 0.8073, 0.4454, 0.7942, 0.3987, 0.6619, 0.3977, 0.6751, 0.3941, 0.675, 0.2312, 0.8683, 0.2347, 0.8683, 0.2347, 0.9005, 0.3595, 0.662, 0.3558, 0.6751, 0.3227, 0.6751, 0.449, 0.7942, 0.4454, 0.7942, 0.4459, 0.7784, 0.3977, 0.6751, 0.3982, 0.6902, 0.3946, 0.6908, 0.3558, 0.6751, 0.3558, 0.6909, 0.3227, 0.6909, 0.1587, 0.943, 0.171, 0.943, 0.171, 0.9634, 0.434, 0.8283, 0.4298, 0.826, 0.4298, 0.8186, 0.08668, 0.797, 0.09106, 0.7951, 0.09264, 0.8071, 0.4812, 0.7725, 0.4785, 0.7317, 0.4812, 0.6909, 0.4793, 0.5062, 0.4819, 0.5062, 0.4819, 0.5186, 0.4793, 0.5372, 0.4819, 0.5372, 0.4819, 0.5558, 0.1587, 0.943, 0.1587, 0.9244, 0.171, 0.9226, 0.4231, 0.8283, 0.4189, 0.8261, 0.4189, 0.8186, 0.4298, 0.826, 0.4232, 0.826, 0.4231, 0.8186, 0.4189, 0.8186, 0.4189, 0.8261, 0.4122, 0.826, 0.4819, 0.5062, 0.4788, 0.5062, 0.4788, 0.5186, 0.4785, 0.7113, 0.4744, 0.7113, 0.4744, 0.6909, 0.4819, 0.5558, 0.4788, 0.5558, 0.4788, 0.5744, 0.08997, 0.8069, 0.08596, 0.8044, 0.08668, 0.797, 0.01539, 0.7049, 0.01102, 0.703, 0.01032, 0.6956, 0.4785, 0.7725, 0.4744, 0.7725, 0.4744, 0.7521, 0.4626, 0.6657, 0.4626, 0.6843, 0.455, 0.6879, 0.2157, 0.9341, 0.2233, 0.9359, 0.2233, 0.9563, 0.4788, 0.5062, 0.4855, 0.5062, 0.4855, 0.5186, 0.3777, 0.6402, 0.4108, 0.6402, 0.4108, 0.7423, 0.08596, 0.8044, 0.07937, 0.8039, 0.07999, 0.7965, 0.01032, 0.6956, 0.01102, 0.703, 0.004321, 0.7035, 0.4744, 0.7725, 0.4677, 0.7725, 0.4677, 0.7521, 0.4788, 0.5558, 0.4855, 0.5558, 0.4855, 0.5744, 0.2724, 0.9415, 0.2528, 0.9415, 0.2528, 0.8757, 0.1439, 0.5302, 0.1572, 0.5311, 0.1447, 0.7156, 0.1014, 0.7128, 0.1004, 0.7093, 0.1124, 0.5316, 0.05198, 0.7853, 0.06528, 0.7844, 0.07782, 0.9689, 0.1314, 0.7147, 0.1014, 0.7128, 0.1139, 0.5283, 0.1572, 0.5311, 0.1587, 0.5351, 0.1468, 0.7117, 0.2178, 0.8683, 0.2312, 0.8683, 0.2312, 0.9341, 0.412, 0.9057, 0.4254, 0.9057, 0.4254, 0.9715, 0.2366, 0.8718, 0.2366, 0.6948, 0.3012, 0.6948, 0.3027, 0.6909, 0.3012, 0.6948, 0.2366, 0.6948, 0.06528, 0.7844, 0.06736, 0.7883, 0.07937, 0.9648, 0.2351, 0.8757, 0.2366, 0.8718, 0.3012, 0.8718, 0.1644, 0.7005, 0.1644, 0.5224, 0.2295, 0.5224, 0.2307, 0.519, 0.2295, 0.5224, 0.1644, 0.5224, 0.02204, 0.7872, 0.03458, 0.9717, 0.03305, 0.9684, 0.1632, 0.7039, 0.1644, 0.7005, 0.2295, 0.7005, 0.2178, 0.9341, 0.2043, 0.9341, 0.2043, 0.8683, 0.2528, 0.8757, 0.2528, 0.9415, 0.2511, 0.9415, 0.051, 0.9706, 0.05229, 0.9896, 0.03587, 0.9907, 0.1632, 0.519, 0.1632, 0.5062, 0.2307, 0.5062, 0.1139, 0.5283, 0.1152, 0.5155, 0.1316, 0.5166, 0.2511, 0.9415, 0.2444, 0.9415, 0.2444, 0.8757, 0.05229, 0.9896, 0.05262, 0.9913, 0.03036, 0.9928, 0.1316, 0.5166, 0.1152, 0.5155, 0.1097, 0.5134, 0.3791, 0.9057, 0.3847, 0.9386, 0.3791, 0.9715, 0.03036, 0.9928, 0.05262, 0.9913, 0.0531, 0.9978, 0.2444, 0.9415, 0.2351, 0.9265, 0.2351, 0.8907, 0.434, 0.8275, 0.434, 0.8164, 0.4407, 0.8164, 0.1097, 0.5134, 0.1102, 0.5069, 0.1325, 0.5084, 0.2752, 0.8907, 0.2929, 0.8907, 0.2929, 0.9265, 0.2724, 0.9415, 0.2752, 0.9265, 0.2929, 0.9265, 0.412, 0.9208, 0.412, 0.9565, 0.4028, 0.9551, 0.4028, 0.9222, 0.4028, 0.9057, 0.412, 0.9208, 0.3961, 0.9386, 0.4028, 0.9386, 0.4028, 0.9551, 0.4519, 0.819, 0.4519, 0.8301, 0.4452, 0.8301, 0.3961, 0.9222, 0.4028, 0.9222, 0.4028, 0.9386, 0.3493, 0.9369, 0.356, 0.9369, 0.356, 0.9534, 0.3493, 0.9534, 0.3426, 0.9534, 0.3426, 0.9369, 0.3847, 0.9551, 0.3961, 0.9551, 0.3961, 0.9715, 0.2043, 0.9341, 0.2157, 0.9341, 0.2157, 0.9505, 0.1097, 0.5134, 0.09832, 0.5127, 0.09876, 0.5062, 0.0308, 0.9993, 0.0194, 1.0, 0.01896, 0.9935, 0.2022, 0.9391, 0.1908, 0.9391, 0.1908, 0.9226, 0.3847, 0.9057, 0.3961, 0.9057, 0.3961, 0.9222, 0.4263, 0.9471, 0.4263, 0.9181, 0.456, 0.9471, 0.4531, 0.913, 0.456, 0.9181, 0.4292, 0.913, 0.3071, 0.6909, 0.3746, 0.6909, 0.3791, 0.7737, 0.051, 0.9706, 0.03458, 0.9717, 0.02204, 0.7872, 0.04215, 0.5688, 0.008567, 0.5649, 0.004317, 0.5086, 0.09373, 0.7953, 0.09264, 0.8071, 0.09106, 0.7951, 0.3413, 0.8583, 0.3041, 0.8685, 0.3396, 0.862, 0.1215, 0.9194, 0.1169, 0.9882, 0.07973, 0.9858, 0.1587, 0.8683, 0.1587, 0.7867, 0.1604, 0.8646, 0.1943, 0.7904, 0.196, 0.7969, 0.196, 0.807, 0.196, 0.8683, 0.1943, 0.8646, 0.196, 0.8582, 0.1943, 0.7904, 0.196, 0.807, 0.1943, 0.8646, 0.3396, 0.9361, 0.3396, 0.862, 0.3426, 0.9429, 0.3027, 0.8553, 0.3058, 0.862, 0.3027, 0.9429, 0.4827, 0.9189, 0.4827, 0.8313, 0.4849, 0.9151, 0.4827, 0.7784, 0.4827, 0.6909, 0.4849, 0.7746, 0.4882, 0.9815, 0.4813, 0.9773, 0.4813, 0.923, 0.298, 0.5626, 0.3085, 0.5626, 0.3189, 0.6909, 0.196, 0.807, 0.2105, 0.8104, 0.201, 0.8214, 0.4823, 0.8296, 0.4677, 0.8262, 0.4772, 0.8148, 0.201, 0.8214, 0.201, 0.8434, 0.196, 0.807, 0.201, 0.8434, 0.196, 0.8582, 0.196, 0.807, 0.4823, 0.7784, 0.4823, 0.8296, 0.4772, 0.8148, 0.4823, 0.7784, 0.4772, 0.8148, 0.4772, 0.7928, 0.1298, 0.8095, 0.1284, 0.8988, 0.1215, 0.9312, 0.04215, 0.5688, 0.04899, 0.6012, 0.05042, 0.6905, 0.1284, 0.8988, 0.1262, 0.9315, 0.1215, 0.9312, 0.1284, 0.8988, 0.1298, 0.8095, 0.1344, 0.8098, 0.2347, 0.7867, 0.2347, 0.8683, 0.2268, 0.8118, 0.1451, 0.8391, 0.1438, 0.8582, 0.1344, 0.8098, 0.1344, 0.8098, 0.146, 0.8257, 0.1451, 0.8391, 0.04899, 0.6012, 0.06199, 0.6058, 0.06443, 0.6418, 0.05504, 0.6902, 0.06443, 0.6418, 0.06573, 0.6609, 0.4487, 0.8313, 0.4487, 0.913, 0.4408, 0.8564, 0.3791, 0.9057, 0.3791, 0.8313, 0.4012, 0.9057, 0.455, 0.6657, 0.455, 0.6875, 0.449, 0.6907, 0.4458, 0.5816, 0.4458, 0.6632, 0.4394, 0.6027, 0.4076, 0.8505, 0.4263, 0.8505, 0.4263, 0.8866, 0.3189, 0.6555, 0.3595, 0.6555, 0.3189, 0.662, 0.434, 0.8164, 0.434, 0.8283, 0.4298, 0.8186, 0.01328, 0.6929, 0.01434, 0.7047, 0.01433, 0.6931, 0.4793, 0.5062, 0.4819, 0.5186, 0.4793, 0.5372, 0.01032, 0.6956, 0.01433, 0.6931, 0.01434, 0.7047, 0.4793, 0.5372, 0.4819, 0.5558, 0.4793, 0.5744, 0.4812, 0.7725, 0.4785, 0.7521, 0.4785, 0.7317, 0.4785, 0.7317, 0.4785, 0.7113, 0.4812, 0.6909, 0.4785, 0.7113, 0.4785, 0.6909, 0.4812, 0.6909, 0.4819, 0.5186, 0.4819, 0.5372, 0.4793, 0.5372, 0.4231, 0.8164, 0.4231, 0.8283, 0.4189, 0.8186, 0.4819, 0.5558, 0.4819, 0.5744, 0.4793, 0.5744, 0.1139, 0.5283, 0.1014, 0.7128, 0.1124, 0.5316, 0.1447, 0.7156, 0.1572, 0.5311, 0.1468, 0.7117, 0.1304, 0.5294, 0.1439, 0.5302, 0.1314, 0.7147, 0.07782, 0.9689, 0.06528, 0.7844, 0.07937, 0.9648, 0.02097, 0.7907, 0.02204, 0.7872, 0.03305, 0.9684, 0.3791, 0.9057, 0.3847, 0.9057, 0.3847, 0.9222, 0.2444, 0.8757, 0.2444, 0.9415, 0.2351, 0.8907, 0.3791, 0.9057, 0.3847, 0.9222, 0.3847, 0.9386, 0.3847, 0.9386, 0.3847, 0.9551, 0.3791, 0.9715, 0.3847, 0.9551, 0.3847, 0.9715, 0.3791, 0.9715, 0.412, 0.9565, 0.4028, 0.9715, 0.4028, 0.9551, 0.4028, 0.9222, 0.412, 0.9208, 0.4028, 0.9386, 0.2724, 0.8757, 0.2947, 0.8757, 0.2929, 0.8907, 0.9113, 0.9313, 0.9524, 0.6879, 0.9681, 0.7317, 0.5682, 0.9301, 0.5682, 0.9881, 0.5341, 0.9301, 0.5682, 0.9512, 0.6023, 0.9512, 0.5682, 0.9811, 0.9269, 0.7828, 0.8617, 0.7628, 0.9416, 0.765, 0.6336, 0.9647, 0.6023, 0.9647, 0.6336, 0.9301, 0.9524, 0.5289, 0.9416, 0.5385, 0.9206, 0.5087, 0.9269, 0.7828, 0.9416, 0.765, 0.9206, 0.7949, 0.6919, 0.9301, 0.6919, 0.9647, 0.6778, 0.9301, 0.6023, 0.9512, 0.5682, 0.9512, 0.6023, 0.9301, 0.9576, 0.7729, 0.9524, 0.7729, 0.9576, 0.7382, 0.6584, 0.9647, 0.6584, 0.9301, 0.6778, 0.9647, 0.7248, 0.9647, 0.7178, 0.9647, 0.7248, 0.9301, 0.9413, 0.6024, 0.9407, 0.5949, 0.9465, 0.6019, 0.9459, 0.7091, 0.9407, 0.7087, 0.9465, 0.7016, 0.7364, 0.9301, 0.7364, 0.9647, 0.7317, 0.9301, 0.945, 0.6576, 0.8742, 0.7392, 0.9313, 0.6518, 0.945, 0.646, 0.936, 0.6264, 0.9497, 0.642, 0.9865, 0.6879, 0.9524, 0.6879, 0.9865, 0.6611, 0.5, 0.9409, 0.5341, 0.9409, 0.5, 0.9559, 0.8721, 0.5836, 0.8742, 0.5644, 0.9313, 0.6518, 0.9865, 0.6611, 0.9524, 0.6611, 0.9865, 0.6442, 0.5, 0.9559, 0.5341, 0.9559, 0.5, 0.9794, 0.9865, 0.6442, 0.9524, 0.6442, 0.9865, 0.6186, 0.9524, 0.6013, 0.9524, 0.5827, 0.9865, 0.6013, 0.5, 0.9794, 0.5341, 0.9794, 0.5, 0.9911, 0.9865, 0.6186, 0.9524, 0.6186, 0.9865, 0.6013, 0.9497, 0.642, 0.9441, 0.6299, 0.9524, 0.6372, 0.9441, 0.6736, 0.936, 0.6772, 0.9497, 0.6616, 0.5341, 0.9409, 0.5, 0.9409, 0.5341, 0.9348, 0.7178, 0.9301, 0.7178, 0.9647, 0.7105, 0.9301, 0.7248, 0.9647, 0.7248, 0.9301, 0.7317, 0.9647, 0.9495, 0.6727, 0.9441, 0.6736, 0.9524, 0.6664, 0.5341, 0.9348, 0.5, 0.9348, 0.5341, 0.9301, 0.7105, 0.9301, 0.7105, 0.9647, 0.7054, 0.9301, 0.8113, 0.8263, 0.8113, 0.7825, 0.859, 0.8263, 0.5708, 0.5811, 0.5973, 0.5587, 0.5746, 0.6801, 0.5684, 0.5329, 0.5857, 0.5119, 0.5708, 0.5811, 0.5857, 0.5119, 0.6319, 0.5, 0.5973, 0.5587, 0.7516, 0.8714, 0.7978, 0.8832, 0.74, 0.9182, 0.6822, 0.6439, 0.6864, 0.6367, 0.714, 0.7302, 0.7516, 0.8714, 0.74, 0.9182, 0.7251, 0.849, 0.7508, 0.7684, 0.7516, 0.8714, 0.7289, 0.7499, 0.9524, 0.5104, 0.9539, 0.5, 0.9558, 0.5127, 0.5662, 0.701, 0.5321, 0.7934, 0.5597, 0.6999, 0.5973, 0.5587, 0.6435, 0.5468, 0.5965, 0.6617, 0.7888, 0.7782, 0.7978, 0.8832, 0.7508, 0.7684, 0.6543, 0.6799, 0.653, 0.6884, 0.6382, 0.6482, 0.5321, 0.7934, 0.5662, 0.701, 0.6018, 0.9097, 0.7548, 0.734, 0.7205, 0.729, 0.7561, 0.5203, 0.8682, 0.837, 0.8669, 0.8223, 0.9048, 0.837, 0.6005, 0.696, 0.5965, 0.6617, 0.653, 0.6884, 0.7888, 0.7782, 0.7508, 0.7684, 0.8073, 0.7417, 0.7888, 0.7782, 0.8073, 0.7417, 0.7926, 0.7818, 0.7561, 0.5203, 0.6663, 0.5009, 0.7552, 0.5174, 0.7561, 0.5203, 0.6864, 0.6367, 0.6663, 0.5009, 0.6005, 0.696, 0.653, 0.6884, 0.6018, 0.9097, 0.8086, 0.528, 0.8073, 0.7417, 0.7561, 0.5203, 0.8669, 0.8036, 0.906, 0.8036, 0.8669, 0.8223, 0.5023, 0.9129, 0.5321, 0.7934, 0.512, 0.9291, 0.5203, 0.9301, 0.512, 0.9291, 0.6009, 0.9126, 0.8113, 0.959, 0.8113, 0.9136, 0.859, 0.959, 0.8527, 0.8333, 0.859, 0.9136, 0.8176, 0.8333, 0.8156, 0.8263, 0.8547, 0.8263, 0.8176, 0.8333, 0.6018, 0.9097, 0.6543, 0.9021, 0.6009, 0.9126, 0.8023, 0.5243, 0.8086, 0.528, 0.7552, 0.5174, 0.8578, 0.6534, 0.8125, 0.6534, 0.8578, 0.5109, 0.8086, 0.5, 0.8617, 0.5, 0.8125, 0.5109, 0.8578, 0.6534, 0.8617, 0.6667, 0.8125, 0.6534, 0.8558, 0.7728, 0.8145, 0.7728, 0.8522, 0.7068, 0.8522, 0.7068, 0.8181, 0.7068, 0.8582, 0.6722, 0.8003, 0.8731, 0.7978, 0.8832, 0.7926, 0.7818, 0.6345, 0.6519, 0.6435, 0.5468, 0.6382, 0.6482, 0.859, 0.7825, 0.8113, 0.7825, 0.8558, 0.7728, 0.9558, 0.8915, 0.9558, 0.9343, 0.9113, 0.8915, 0.9519, 0.8036, 0.9558, 0.8915, 0.9152, 0.8036, 0.9048, 0.837, 0.9113, 0.9313, 0.8682, 0.837, 0.6336, 0.9301, 0.6584, 0.9301, 0.6336, 0.9647, 0.5597, 0.6999, 0.5676, 0.6803, 0.5662, 0.701, 0.714, 0.7302, 0.7205, 0.729, 0.7219, 0.7497, 0.564, 0.5878, 0.5708, 0.5811, 0.5676, 0.6803, 0.7289, 0.7499, 0.7251, 0.849, 0.7219, 0.7497, 0.9952, 0.5038, 0.9984, 0.5, 0.9965, 0.5127, 0.9965, 0.5341, 0.9965, 0.5744, 0.9558, 0.5341, 0.9965, 0.5341, 0.9558, 0.5341, 0.9965, 0.5127, 0.9952, 0.5038, 0.9965, 0.5127, 0.9572, 0.5038, 0.9965, 0.5127, 1.0, 0.5104, 0.9965, 0.5341, 0.9524, 0.5354, 0.9524, 0.5104, 0.9558, 0.5341, 0.9558, 0.5744, 0.9524, 0.5827, 0.9558, 0.5341, 1.0, 0.5354, 1.0, 0.5827, 0.9965, 0.5341, 0.4263, 0.9181, 0.4292, 0.913, 0.456, 0.9471, 0.9269, 0.5208, 0.9319, 0.5757, 0.9118, 0.5, 0.7054, 0.9301, 0.7054, 0.9647, 0.6919, 0.9301, 0.3909, 0.5353, 0.3579, 0.5353, 0.3909, 0.5093, 0.3909, 0.5353, 0.3909, 0.5093, 0.3968, 0.5352, 0.3953, 0.5062, 0.3968, 0.5092, 0.39, 0.5063, 0.3791, 0.6938, 0.4122, 0.6938, 0.3791, 0.726, 0.3909, 0.5353, 0.3968, 0.5352, 0.3909, 0.6406, 0.3968, 0.6376, 0.3968, 0.6054, 0.4232, 0.6376, 0.352, 0.6375, 0.3579, 0.6376, 0.3511, 0.6405, 0.3579, 0.6054, 0.352, 0.6053, 0.3579, 0.5063, 0.3579, 0.6376, 0.352, 0.6375, 0.3579, 0.6054, 0.3968, 0.6376, 0.4232, 0.6376, 0.3981, 0.6405, 0.05042, 0.6905, 0.04899, 0.6012, 0.05504, 0.6902, 0.3909, 0.5093, 0.3579, 0.5093, 0.39, 0.5063, 0.4105, 0.6909, 0.4122, 0.6938, 0.3807, 0.6909, 0.3213, 0.6405, 0.3189, 0.6375, 0.3511, 0.6405, 0.4122, 0.7842, 0.4452, 0.7842, 0.4122, 0.8164, 0.4419, 0.7784, 0.4452, 0.7842, 0.4155, 0.7784, 0.4232, 0.6054, 0.3968, 0.6054, 0.4232, 0.5062, 0.3579, 0.5353, 0.3909, 0.5353, 0.3579, 0.6406, 0.3791, 0.8313, 0.3791, 0.726, 0.4122, 0.8313, 0.352, 0.6053, 0.3189, 0.6053, 0.352, 0.5062, 0.04821, 0.7026, 0.01434, 0.7047, 0.05042, 0.6905, 0.1969, 0.7867, 0.1632, 0.7039, 0.2351, 0.7867, 0.06452, 0.9697, 0.051, 0.9706, 0.05198, 0.7853, 0.05198, 0.7853, 0.02204, 0.7872, 0.04821, 0.7026, 0.1314, 0.7147, 0.1276, 0.7974, 0.1014, 0.7128, 0.01328, 0.6929, 0.008567, 0.5649, 0.05042, 0.6905, 0.09931, 0.8283, 0.08955, 0.7745, 0.1836, 0.8337, 0.04246, 0.82, 0.04648, 0.776, 0.18, 0.8288, 0.3781, 0.7737, 0.3781, 0.8553, 0.3734, 0.7737, 0.352, 0.6053, 0.352, 0.6375, 0.3189, 0.6053, 0.2455, 0.5626, 0.2351, 0.5626, 0.2455, 0.5062, 0.3426, 0.8553, 0.3396, 0.862, 0.3027, 0.8553, 0.1215, 0.9194, 0.08396, 0.9233, 0.1298, 0.7977, 0.196, 0.8683, 0.1587, 0.8683, 0.1943, 0.8646, 0.456, 0.9519, 0.456, 0.913, 0.4649, 0.9519, 0.3058, 0.9361, 0.3396, 0.9361, 0.3027, 0.9429, 0.4504, 0.7746, 0.4521, 0.7784, 0.4139, 0.7746, 0.4813, 0.9189, 0.4813, 0.8313, 0.4827, 0.9189, 0.171, 0.9615, 0.171, 0.9226, 0.1798, 0.9615, 0.4812, 0.7784, 0.4812, 0.6909, 0.4827, 0.7784, 0.4139, 0.6947, 0.4504, 0.6947, 0.4139, 0.7746, 0.4139, 0.6947, 0.4122, 0.6909, 0.4504, 0.6947, 0.3085, 0.5626, 0.298, 0.5626, 0.3085, 0.5062, 0.2351, 0.6909, 0.2455, 0.5626, 0.3189, 0.6909, 0.2043, 0.9226, 0.193, 0.9226, 0.2043, 0.8683, 0.4813, 0.9714, 0.4669, 0.9756, 0.4813, 0.9171, 0.193, 0.9226, 0.1704, 0.9226, 0.193, 0.8683, 0.1704, 0.9226, 0.1587, 0.9226, 0.1704, 0.8683, 0.3027, 0.7737, 0.3734, 0.7737, 0.3027, 0.8553, 0.4838, 0.5816, 0.4838, 0.6632, 0.4786, 0.5816, 0.2947, 0.9573, 0.2947, 0.8757, 0.2994, 0.9573, 0.3791, 0.8313, 0.4012, 0.8313, 0.4012, 0.9057, 0.3426, 0.8553, 0.3763, 0.8553, 0.3426, 0.9369, 0.4521, 0.7725, 0.4521, 0.6909, 0.4677, 0.7725, 0.4602, 0.5816, 0.4232, 0.5816, 0.4602, 0.5062, 0.4673, 0.913, 0.4673, 0.8313, 0.4813, 0.913, 0.4926, 0.5816, 0.4926, 0.6632, 0.4838, 0.5816, 0.07937, 0.6535, 0.06573, 0.6609, 0.07879, 0.6449, 0.1438, 0.8582, 0.1451, 0.8391, 0.1582, 0.8551, 0.4645, 0.5816, 0.4786, 0.5816, 0.4645, 0.6632, 0.2153, 0.818, 0.2268, 0.8118, 0.2153, 0.837, 0.4347, 0.6908, 0.4302, 0.6657, 0.4414, 0.6908, 0.4164, 0.6657, 0.4302, 0.6657, 0.419, 0.6908, 0.2153, 0.818, 0.2153, 0.837, 0.2105, 0.8201, 0.4228, 0.6657, 0.4164, 0.664, 0.4228, 0.6539, 0.226, 0.9445, 0.2233, 0.9359, 0.2298, 0.9459, 0.4408, 0.8564, 0.4408, 0.8879, 0.4317, 0.8627, 0.3788, 0.8553, 0.3788, 0.8701, 0.3763, 0.8553, 0.4197, 0.6481, 0.4228, 0.6539, 0.4168, 0.6492, 0.226, 0.9445, 0.2298, 0.9459, 0.2238, 0.9506, 0.4317, 0.8627, 0.4317, 0.8816, 0.4263, 0.8648, 0.1908, 0.9259, 0.1908, 0.9476, 0.1848, 0.9226, 0.0703, 0.7011, 0.04821, 0.7026, 0.06939, 0.6892, 0.06939, 0.6892, 0.05042, 0.6905, 0.06838, 0.6711, 0.4602, 0.5651, 0.4602, 0.5062, 0.4793, 0.5651, 0.3595, 0.662, 0.3227, 0.6751, 0.3595, 0.6555, 0.1298, 0.8095, 0.1487, 0.8108, 0.1288, 0.8276, 0.4673, 0.8313, 0.4673, 0.913, 0.4487, 0.8396, 0.4645, 0.5816, 0.4645, 0.6632, 0.4458, 0.5899, 0.4677, 0.8188, 0.4491, 0.819, 0.4677, 0.8124, 0.3207, 0.6503, 0.3577, 0.6503, 0.3189, 0.6555, 0.3939, 0.6503, 0.3939, 0.6898, 0.3885, 0.6503, 0.4002, 0.6567, 0.3978, 0.6503, 0.4164, 0.6568, 0.4394, 0.6027, 0.4394, 0.6422, 0.4232, 0.6027, 0.3885, 0.6503, 0.3885, 0.6898, 0.375, 0.6539, 0.45, 0.8073, 0.4516, 0.8125, 0.4456, 0.8073, 0.3939, 0.6554, 0.4002, 0.6567, 0.3943, 0.6619, 0.375, 0.6539, 0.375, 0.6861, 0.3595, 0.6539, 0.4785, 0.7725, 0.4744, 0.7521, 0.4812, 0.7725, 0.449, 0.7942, 0.45, 0.8073, 0.4454, 0.7942, 0.3943, 0.6619, 0.3987, 0.6619, 0.3941, 0.675, 0.2312, 0.9005, 0.2312, 0.8683, 0.2347, 0.9005, 0.4494, 0.7791, 0.449, 0.7942, 0.4459, 0.7784, 0.3941, 0.675, 0.3977, 0.6751, 0.3946, 0.6908, 0.3227, 0.6751, 0.3558, 0.6751, 0.3227, 0.6909, 0.1587, 0.9616, 0.1587, 0.943, 0.171, 0.9634, 0.08997, 0.8069, 0.08668, 0.797, 0.09264, 0.8071, 0.171, 0.943, 0.1587, 0.943, 0.171, 0.9226, 0.4298, 0.8186, 0.4298, 0.826, 0.4231, 0.8186, 0.4123, 0.8186, 0.4189, 0.8186, 0.4122, 0.826, 0.4819, 0.5186, 0.4819, 0.5062, 0.4788, 0.5186, 0.4785, 0.6909, 0.4785, 0.7113, 0.4744, 0.6909, 0.4819, 0.5744, 0.4819, 0.5558, 0.4788, 0.5744, 0.455, 0.6675, 0.4626, 0.6657, 0.455, 0.6879, 0.2157, 0.9527, 0.2157, 0.9341, 0.2233, 0.9563, 0.4788, 0.5186, 0.4788, 0.5062, 0.4855, 0.5186, 0.3777, 0.7423, 0.3777, 0.6402, 0.4108, 0.7423, 0.08668, 0.797, 0.08596, 0.8044, 0.07999, 0.7965, 0.00372, 0.6961, 0.01032, 0.6956, 0.004321, 0.7035, 0.4744, 0.7521, 0.4744, 0.7725, 0.4677, 0.7521, 0.4788, 0.5744, 0.4788, 0.5558, 0.4855, 0.5744, 0.2724, 0.8757, 0.2724, 0.9415, 0.2528, 0.8757, 0.1314, 0.7147, 0.1439, 0.5302, 0.1447, 0.7156, 0.06452, 0.9697, 0.05198, 0.7853, 0.07782, 0.9689, 0.1304, 0.5294, 0.1314, 0.7147, 0.1139, 0.5283, 0.2178, 0.9341, 0.2178, 0.8683, 0.2312, 0.9341, 0.412, 0.9715, 0.412, 0.9057, 0.4254, 0.9715, 0.3012, 0.8718, 0.2366, 0.8718, 0.3012, 0.6948, 0.2351, 0.6909, 0.3027, 0.6909, 0.2366, 0.6948, 0.3027, 0.8757, 0.2351, 0.8757, 0.3012, 0.8718, 0.2295, 0.7005, 0.1644, 0.7005, 0.2295, 0.5224, 0.1632, 0.519, 0.2307, 0.519, 0.1644, 0.5224, 0.2307, 0.7039, 0.1632, 0.7039, 0.2295, 0.7005, 0.2178, 0.8683, 0.2178, 0.9341, 0.2043, 0.8683, 0.2511, 0.8757, 0.2528, 0.8757, 0.2511, 0.9415, 0.03458, 0.9717, 0.051, 0.9706, 0.03587, 0.9907, 0.2307, 0.519, 0.1632, 0.519, 0.2307, 0.5062, 0.1304, 0.5294, 0.1139, 0.5283, 0.1316, 0.5166, 0.2511, 0.8757, 0.2511, 0.9415, 0.2444, 0.8757, 0.03587, 0.9907, 0.05229, 0.9896, 0.03036, 0.9928, 0.132, 0.5149, 0.1316, 0.5166, 0.1097, 0.5134, 0.0308, 0.9993, 0.03036, 0.9928, 0.0531, 0.9978, 0.4407, 0.8275, 0.434, 0.8275, 0.4407, 0.8164, 0.132, 0.5149, 0.1097, 0.5134, 0.1325, 0.5084, 0.2752, 0.9265, 0.2752, 0.8907, 0.2929, 0.9265, 0.2947, 0.9415, 0.2724, 0.9415, 0.2929, 0.9265, 0.4028, 0.9386, 0.412, 0.9208, 0.4028, 0.9551, 0.3961, 0.9551, 0.3961, 0.9386, 0.4028, 0.9551, 0.4452, 0.819, 0.4519, 0.819, 0.4452, 0.8301, 0.3961, 0.9386, 0.3961, 0.9222, 0.4028, 0.9386, 0.3493, 0.9534, 0.3493, 0.9369, 0.356, 0.9534, 0.3493, 0.9369, 0.3493, 0.9534, 0.3426, 0.9369, 0.3847, 0.9715, 0.3847, 0.9551, 0.3961, 0.9715, 0.2043, 0.9505, 0.2043, 0.9341, 0.2157, 0.9505, 0.1102, 0.5069, 0.1097, 0.5134, 0.09876, 0.5062, 0.03036, 0.9928, 0.0308, 0.9993, 0.01896, 0.9935, 0.2022, 0.9226, 0.2022, 0.9391, 0.1908, 0.9226, 0.3847, 0.9222, 0.3847, 0.9057, 0.3961, 0.9222, 0.3027, 0.7737, 0.3071, 0.6909, 0.3791, 0.7737, 0.03747, 0.5062, 0.04215, 0.5688, 0.004317, 0.5086, 0.08396, 0.9233, 0.1215, 0.9194, 0.07973, 0.9858, 0.4882, 0.9189, 0.4882, 0.9815, 0.4813, 0.923, 0.1438, 0.8582, 0.1284, 0.8988, 0.1344, 0.8098, 0.4441, 0.6722, 0.455, 0.6657, 0.449, 0.6907, 0.4076, 0.8866, 0.4076, 0.8505, 0.4263, 0.8866, 0.01539, 0.7049, 0.01032, 0.6956, 0.01434, 0.7047, 0.2752, 0.8907, 0.2724, 0.8757, 0.2929, 0.8907, 0.8617, 1.0, 0.9113, 0.9313, 0.9681, 0.7317])
me_cube.materials.append(mat_material)
me_cube.use_remesh_preserve_volume = False
me_cube.use_remesh_preserve_attributes = False
me_cube.use_mirror_vertex_groups = False
me_cube.update()

# ---- objects
ob_cube = bpy.data.objects.new('Cube', me_cube)
ob_lamp = bpy.data.objects.new('Lamp', light_lamp)
ob_camera = bpy.data.objects.new('Camera', cam_camera)

# ---- transforms, parenting, visibility, modifiers, constraints
ob_cube.location = (-0.02122, -2.327, 0.0)
ob_cube.scale = (0.4613, 0.4613, 0.1845)
ob_cube.lock_rotations_4d = False
ob_cube.empty_display_type = 'ARROWS'
ob_cube.lineart.crease_threshold = 0.0
ob_lamp.location = (4.076, 1.563, 5.904)
ob_lamp.rotation_euler = (0.6503, 0.05522, 1.866)
ob_lamp.lock_rotations_4d = False
ob_lamp.empty_display_type = 'ARROWS'
ob_lamp.color = (0.0, 0.0, 0.0, 0.0)
ob_lamp.lineart.crease_threshold = 0.0
ob_camera.location = (7.481, -5.951, 5.344)
ob_camera.rotation_euler = (1.109, 0.01082, 0.8149)
ob_camera.lock_rotations_4d = False
ob_camera.empty_display_type = 'ARROWS'
ob_camera.color = (0.0, 0.0, 0.0, 0.0)
ob_camera.display_type = 'WIRE'
ob_camera.lineart.crease_threshold = 0.0

# ---- collection membership
col_collection_1.objects.link(ob_cube)
col_collection_1.objects.link(ob_lamp)
col_collection_1.objects.link(ob_camera)

# ---- scene / render settings (as saved in the file)
scene.camera = ob_camera
scene.frame_start = 1; scene.frame_end = 250; scene.frame_set(1)
scene.render.engine = 'BLENDER_EEVEE_NEXT'
scene.render.resolution_percentage = 50
scene.render.dither_intensity = 0.0
scene.cycles.use_denoising = False
scene.cycles.samples = 10
scene.cycles.sampling_pattern = 'TABULATED_SOBOL'
scene.cycles.light_sampling_threshold = 0.0
scene.cycles.use_adaptive_sampling = False
scene.cycles.use_light_tree = False
scene.cycles.blur_glossy = 0.0
scene.cycles.volume_bounces = 1
scene.cycles.pixel_filter_type = 'GAUSSIAN'
scene.cycles.sample_clamp_indirect = 0.0
scene.view_settings.view_transform = 'Standard'
bpy.context.view_layer.update()
